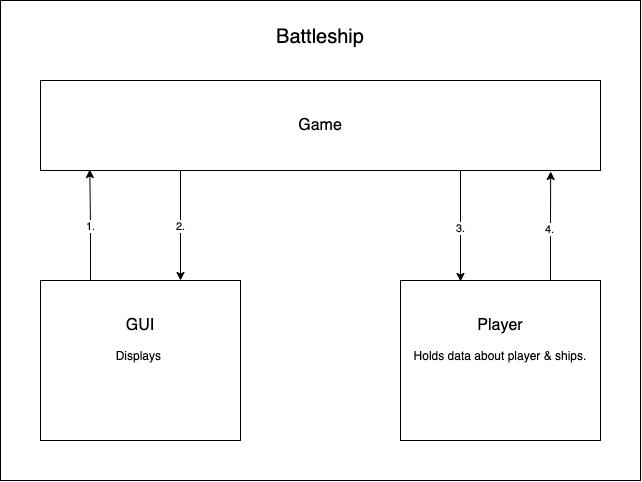

The diagram above was exported from draw.io. Its source (the exported page's mxGraphModel, read from the mxfile embedded in the PNG):
<mxGraphModel dx="1500" dy="970" grid="1" gridSize="10" guides="1" tooltips="1" connect="1" arrows="1" fold="1" page="1" pageScale="1" pageWidth="850" pageHeight="1100" math="0" shadow="0">
  <root>
    <mxCell id="0" />
    <mxCell id="1" parent="0" />
    <mxCell id="cA18zq8t5XEm7LQFtt_H-1" value="&lt;font style=&quot;font-size: 20px&quot;&gt;Battleship&lt;br&gt;&lt;br&gt;&lt;br&gt;&lt;br&gt;&lt;br&gt;&lt;br&gt;&lt;br&gt;&lt;br&gt;&lt;br&gt;&lt;br&gt;&lt;br&gt;&lt;br&gt;&lt;br&gt;&lt;br&gt;&lt;br&gt;&lt;br&gt;&lt;br&gt;&lt;br&gt;&lt;/font&gt;" style="rounded=0;whiteSpace=wrap;html=1;" vertex="1" parent="1">
      <mxGeometry x="120" y="400" width="640" height="480" as="geometry" />
    </mxCell>
    <mxCell id="cA18zq8t5XEm7LQFtt_H-7" style="edgeStyle=orthogonalEdgeStyle;rounded=0;orthogonalLoop=1;jettySize=auto;html=1;exitX=0.75;exitY=1;exitDx=0;exitDy=0;entryX=0.3;entryY=0.006;entryDx=0;entryDy=0;entryPerimeter=0;" edge="1" parent="1" source="cA18zq8t5XEm7LQFtt_H-5" target="cA18zq8t5XEm7LQFtt_H-3">
      <mxGeometry relative="1" as="geometry" />
    </mxCell>
    <mxCell id="cA18zq8t5XEm7LQFtt_H-13" value="3." style="edgeLabel;html=1;align=center;verticalAlign=middle;resizable=0;points=[];" vertex="1" connectable="0" parent="cA18zq8t5XEm7LQFtt_H-7">
      <mxGeometry x="0.0299" relative="1" as="geometry">
        <mxPoint as="offset" />
      </mxGeometry>
    </mxCell>
    <mxCell id="cA18zq8t5XEm7LQFtt_H-9" style="edgeStyle=orthogonalEdgeStyle;rounded=0;orthogonalLoop=1;jettySize=auto;html=1;exitX=0.25;exitY=1;exitDx=0;exitDy=0;entryX=0.7;entryY=0;entryDx=0;entryDy=0;entryPerimeter=0;" edge="1" parent="1" source="cA18zq8t5XEm7LQFtt_H-5" target="cA18zq8t5XEm7LQFtt_H-2">
      <mxGeometry relative="1" as="geometry" />
    </mxCell>
    <mxCell id="cA18zq8t5XEm7LQFtt_H-12" value="2." style="edgeLabel;html=1;align=center;verticalAlign=middle;resizable=0;points=[];" vertex="1" connectable="0" parent="cA18zq8t5XEm7LQFtt_H-9">
      <mxGeometry x="0.0178" relative="1" as="geometry">
        <mxPoint as="offset" />
      </mxGeometry>
    </mxCell>
    <mxCell id="cA18zq8t5XEm7LQFtt_H-5" value="&lt;font style=&quot;font-size: 16px&quot;&gt;Game&lt;/font&gt;" style="rounded=0;whiteSpace=wrap;html=1;" vertex="1" parent="1">
      <mxGeometry x="160" y="480" width="560" height="90" as="geometry" />
    </mxCell>
    <mxCell id="cA18zq8t5XEm7LQFtt_H-10" style="edgeStyle=orthogonalEdgeStyle;rounded=0;orthogonalLoop=1;jettySize=auto;html=1;exitX=0.25;exitY=0;exitDx=0;exitDy=0;entryX=0.088;entryY=0.989;entryDx=0;entryDy=0;entryPerimeter=0;" edge="1" parent="1" source="cA18zq8t5XEm7LQFtt_H-2" target="cA18zq8t5XEm7LQFtt_H-5">
      <mxGeometry relative="1" as="geometry" />
    </mxCell>
    <mxCell id="cA18zq8t5XEm7LQFtt_H-11" value="1." style="edgeLabel;html=1;align=center;verticalAlign=middle;resizable=0;points=[];" vertex="1" connectable="0" parent="cA18zq8t5XEm7LQFtt_H-10">
      <mxGeometry x="-0.0284" relative="1" as="geometry">
        <mxPoint as="offset" />
      </mxGeometry>
    </mxCell>
    <mxCell id="cA18zq8t5XEm7LQFtt_H-2" value="&lt;font style=&quot;font-size: 16px&quot;&gt;GUI&lt;br&gt;&lt;/font&gt;&lt;br&gt;Displays&amp;nbsp;&lt;br&gt;&lt;br&gt;&lt;br&gt;&lt;br&gt;" style="rounded=0;whiteSpace=wrap;html=1;" vertex="1" parent="1">
      <mxGeometry x="160" y="680" width="200" height="160" as="geometry" />
    </mxCell>
    <mxCell id="cA18zq8t5XEm7LQFtt_H-8" style="edgeStyle=orthogonalEdgeStyle;rounded=0;orthogonalLoop=1;jettySize=auto;html=1;exitX=0.75;exitY=0;exitDx=0;exitDy=0;entryX=0.911;entryY=1.011;entryDx=0;entryDy=0;entryPerimeter=0;" edge="1" parent="1" source="cA18zq8t5XEm7LQFtt_H-3" target="cA18zq8t5XEm7LQFtt_H-5">
      <mxGeometry relative="1" as="geometry" />
    </mxCell>
    <mxCell id="cA18zq8t5XEm7LQFtt_H-14" value="4." style="edgeLabel;html=1;align=center;verticalAlign=middle;resizable=0;points=[];" vertex="1" connectable="0" parent="cA18zq8t5XEm7LQFtt_H-8">
      <mxGeometry x="-0.0576" y="1" relative="1" as="geometry">
        <mxPoint as="offset" />
      </mxGeometry>
    </mxCell>
    <mxCell id="cA18zq8t5XEm7LQFtt_H-3" value="&lt;font style=&quot;font-size: 16px&quot;&gt;Player&lt;br&gt;&lt;/font&gt;&lt;br&gt;Holds data about player &amp;amp; ships.&lt;br&gt;&lt;br&gt;&lt;br&gt;&lt;br&gt;" style="rounded=0;whiteSpace=wrap;html=1;" vertex="1" parent="1">
      <mxGeometry x="520" y="680" width="200" height="160" as="geometry" />
    </mxCell>
  </root>
</mxGraphModel>